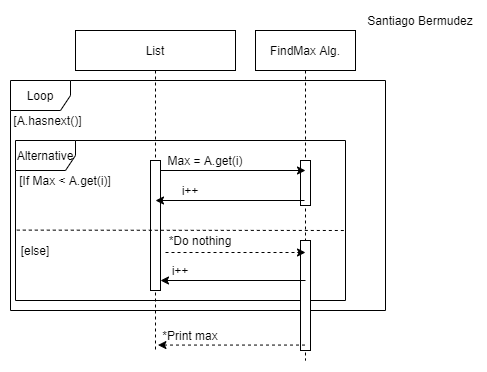

The diagram above was exported from draw.io. Its source (the exported page's mxGraphModel, read from the mxfile embedded in the PNG):
<mxGraphModel dx="599" dy="332" grid="1" gridSize="10" guides="1" tooltips="1" connect="1" arrows="1" fold="1" page="1" pageScale="1" pageWidth="850" pageHeight="1100" math="0" shadow="0">
  <root>
    <mxCell id="0" />
    <mxCell id="1" parent="0" />
    <mxCell id="OqxbUv-7g1HaFwb3OgAy-3" value="Alternative" style="shape=umlFrame;whiteSpace=wrap;html=1;" vertex="1" parent="1">
      <mxGeometry x="60" y="240" width="330" height="160" as="geometry" />
    </mxCell>
    <mxCell id="OqxbUv-7g1HaFwb3OgAy-1" value="Loop" style="shape=umlFrame;whiteSpace=wrap;html=1;" vertex="1" parent="1">
      <mxGeometry x="55" y="180" width="375" height="230" as="geometry" />
    </mxCell>
    <mxCell id="3nuBFxr9cyL0pnOWT2aG-1" value="List" style="shape=umlLifeline;perimeter=lifelinePerimeter;container=1;collapsible=0;recursiveResize=0;rounded=0;shadow=0;strokeWidth=1;" parent="1" vertex="1">
      <mxGeometry x="120" y="130" width="160" height="320" as="geometry" />
    </mxCell>
    <mxCell id="OqxbUv-7g1HaFwb3OgAy-12" value="*Do nothing" style="text;html=1;strokeColor=none;fillColor=none;align=center;verticalAlign=middle;whiteSpace=wrap;rounded=0;" vertex="1" parent="3nuBFxr9cyL0pnOWT2aG-1">
      <mxGeometry x="85" y="200" width="80" height="20" as="geometry" />
    </mxCell>
    <mxCell id="OqxbUv-7g1HaFwb3OgAy-18" value="*Print max" style="text;html=1;strokeColor=none;fillColor=none;align=center;verticalAlign=middle;whiteSpace=wrap;rounded=0;" vertex="1" parent="3nuBFxr9cyL0pnOWT2aG-1">
      <mxGeometry x="85" y="300" width="60" height="10" as="geometry" />
    </mxCell>
    <mxCell id="3nuBFxr9cyL0pnOWT2aG-2" value="" style="points=[];perimeter=orthogonalPerimeter;rounded=0;shadow=0;strokeWidth=1;" parent="3nuBFxr9cyL0pnOWT2aG-1" vertex="1">
      <mxGeometry x="75" y="130" width="10" height="130" as="geometry" />
    </mxCell>
    <mxCell id="3nuBFxr9cyL0pnOWT2aG-5" value="FindMax Alg." style="shape=umlLifeline;perimeter=lifelinePerimeter;container=1;collapsible=0;recursiveResize=0;rounded=0;shadow=0;strokeWidth=1;" parent="1" vertex="1">
      <mxGeometry x="300" y="130" width="100" height="330" as="geometry" />
    </mxCell>
    <mxCell id="OqxbUv-7g1HaFwb3OgAy-28" value="" style="points=[];perimeter=orthogonalPerimeter;rounded=0;shadow=0;strokeWidth=1;" vertex="1" parent="3nuBFxr9cyL0pnOWT2aG-5">
      <mxGeometry x="45" y="130" width="10" height="45" as="geometry" />
    </mxCell>
    <mxCell id="OqxbUv-7g1HaFwb3OgAy-29" value="" style="points=[];perimeter=orthogonalPerimeter;rounded=0;shadow=0;strokeWidth=1;" vertex="1" parent="3nuBFxr9cyL0pnOWT2aG-5">
      <mxGeometry x="45" y="210" width="10" height="110" as="geometry" />
    </mxCell>
    <mxCell id="OqxbUv-7g1HaFwb3OgAy-2" value="[A.hasnext()]" style="text;html=1;strokeColor=none;fillColor=none;align=center;verticalAlign=middle;whiteSpace=wrap;rounded=0;" vertex="1" parent="1">
      <mxGeometry x="55" y="210" width="75" height="20" as="geometry" />
    </mxCell>
    <mxCell id="OqxbUv-7g1HaFwb3OgAy-4" value="[If Max &amp;lt; A.get(i)]" style="text;html=1;strokeColor=none;fillColor=none;align=center;verticalAlign=middle;whiteSpace=wrap;rounded=0;" vertex="1" parent="1">
      <mxGeometry x="60" y="270" width="100" height="20" as="geometry" />
    </mxCell>
    <mxCell id="OqxbUv-7g1HaFwb3OgAy-5" value="" style="endArrow=classic;html=1;" edge="1" parent="1" source="3nuBFxr9cyL0pnOWT2aG-2">
      <mxGeometry width="50" height="50" relative="1" as="geometry">
        <mxPoint x="350" y="320" as="sourcePoint" />
        <mxPoint x="350" y="270" as="targetPoint" />
      </mxGeometry>
    </mxCell>
    <mxCell id="OqxbUv-7g1HaFwb3OgAy-6" value="Max = A.get(i)" style="text;html=1;strokeColor=none;fillColor=none;align=center;verticalAlign=middle;whiteSpace=wrap;rounded=0;" vertex="1" parent="1">
      <mxGeometry x="210" y="250" width="80" height="20" as="geometry" />
    </mxCell>
    <mxCell id="OqxbUv-7g1HaFwb3OgAy-8" value="" style="endArrow=none;dashed=1;html=1;exitX=0.004;exitY=0.56;exitDx=0;exitDy=0;exitPerimeter=0;" edge="1" parent="1" source="OqxbUv-7g1HaFwb3OgAy-3">
      <mxGeometry width="50" height="50" relative="1" as="geometry">
        <mxPoint x="180" y="290" as="sourcePoint" />
        <mxPoint x="390" y="330" as="targetPoint" />
      </mxGeometry>
    </mxCell>
    <mxCell id="OqxbUv-7g1HaFwb3OgAy-10" value="[else]" style="text;html=1;strokeColor=none;fillColor=none;align=center;verticalAlign=middle;whiteSpace=wrap;rounded=0;" vertex="1" parent="1">
      <mxGeometry x="60" y="340" width="40" height="20" as="geometry" />
    </mxCell>
    <mxCell id="OqxbUv-7g1HaFwb3OgAy-11" value="" style="endArrow=classic;html=1;dashed=1;" edge="1" parent="1">
      <mxGeometry width="50" height="50" relative="1" as="geometry">
        <mxPoint x="210" y="352" as="sourcePoint" />
        <mxPoint x="350" y="352" as="targetPoint" />
      </mxGeometry>
    </mxCell>
    <mxCell id="OqxbUv-7g1HaFwb3OgAy-14" value="" style="endArrow=classic;html=1;entryX=0;entryY=1;entryDx=0;entryDy=0;" edge="1" parent="1" target="OqxbUv-7g1HaFwb3OgAy-15">
      <mxGeometry width="50" height="50" relative="1" as="geometry">
        <mxPoint x="350" y="380" as="sourcePoint" />
        <mxPoint x="195" y="380" as="targetPoint" />
      </mxGeometry>
    </mxCell>
    <mxCell id="OqxbUv-7g1HaFwb3OgAy-15" value="i++" style="text;html=1;strokeColor=none;fillColor=none;align=center;verticalAlign=middle;whiteSpace=wrap;rounded=0;" vertex="1" parent="1">
      <mxGeometry x="205" y="360" width="40" height="20" as="geometry" />
    </mxCell>
    <mxCell id="OqxbUv-7g1HaFwb3OgAy-25" value="" style="endArrow=classic;html=1;" edge="1" parent="1">
      <mxGeometry width="50" height="50" relative="1" as="geometry">
        <mxPoint x="349" y="300" as="sourcePoint" />
        <mxPoint x="200" y="300" as="targetPoint" />
      </mxGeometry>
    </mxCell>
    <mxCell id="OqxbUv-7g1HaFwb3OgAy-26" value="i++" style="text;html=1;strokeColor=none;fillColor=none;align=center;verticalAlign=middle;whiteSpace=wrap;rounded=0;" vertex="1" parent="1">
      <mxGeometry x="225" y="285" width="20" height="10" as="geometry" />
    </mxCell>
    <mxCell id="OqxbUv-7g1HaFwb3OgAy-31" value="" style="endArrow=classic;html=1;entryX=0.515;entryY=0.983;entryDx=0;entryDy=0;entryPerimeter=0;dashed=1;" edge="1" parent="1" source="3nuBFxr9cyL0pnOWT2aG-5" target="3nuBFxr9cyL0pnOWT2aG-1">
      <mxGeometry width="50" height="50" relative="1" as="geometry">
        <mxPoint x="260" y="370" as="sourcePoint" />
        <mxPoint x="310" y="320" as="targetPoint" />
      </mxGeometry>
    </mxCell>
    <mxCell id="OqxbUv-7g1HaFwb3OgAy-32" value="Santiago Bermudez" style="text;html=1;strokeColor=none;fillColor=none;align=center;verticalAlign=middle;whiteSpace=wrap;rounded=0;" vertex="1" parent="1">
      <mxGeometry x="410" y="110" width="110" height="20" as="geometry" />
    </mxCell>
  </root>
</mxGraphModel>